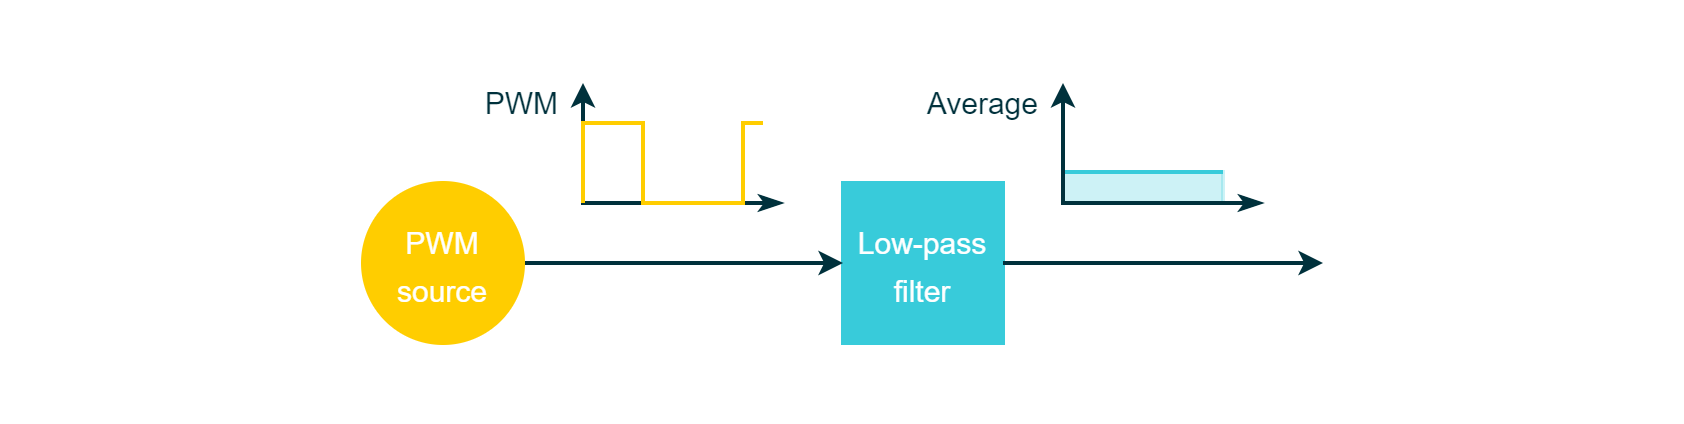

The diagram above was exported from draw.io. Its source (the exported page's mxGraphModel, read from the mxfile embedded in the PNG):
<mxGraphModel dx="1050" dy="725" grid="1" gridSize="10" guides="1" tooltips="1" connect="1" arrows="1" fold="1" page="1" pageScale="1" pageWidth="850" pageHeight="1100" math="0" shadow="0">
  <root>
    <mxCell id="0" />
    <mxCell id="1" parent="0" />
    <mxCell id="0CqPfG13xkRcbbyIOIq8-14" value="" style="rounded=0;whiteSpace=wrap;html=1;strokeColor=#00313C;strokeWidth=2;fontFamily=Arial;fontSize=20;fontColor=#FFFFFF;fillColor=#00313C;opacity=0;" parent="1" vertex="1">
      <mxGeometry x="60" y="430" width="840" height="210" as="geometry" />
    </mxCell>
    <mxCell id="0CqPfG13xkRcbbyIOIq8-10" value="" style="rounded=0;whiteSpace=wrap;html=1;fontFamily=Arial;fontSize=10;fontColor=#FFFFFF;strokeColor=#38CBDA;strokeWidth=2;fillColor=#38CBDA;opacity=25;" parent="1" vertex="1">
      <mxGeometry x="590" y="514.5" width="80" height="15.5" as="geometry" />
    </mxCell>
    <mxCell id="CFb6v6fv-CiIkTYSW1zN-4" value="&lt;font style=&quot;font-size: 15px;&quot;&gt;Low-pass filter&lt;/font&gt;" style="rounded=0;whiteSpace=wrap;html=1;strokeColor=#38CBDA;strokeWidth=2;fontFamily=Arial;fontSize=20;fontColor=#FFFFFF;fillColor=#38CBDA;" parent="1" vertex="1">
      <mxGeometry x="480" y="520" width="80" height="80" as="geometry" />
    </mxCell>
    <mxCell id="CFb6v6fv-CiIkTYSW1zN-6" value="" style="endArrow=classic;html=1;rounded=0;strokeColor=#00313C;strokeWidth=2;fontFamily=Arial;fontSize=20;fontColor=#101820;fillColor=#D8E0E1;entryX=0;entryY=0.5;entryDx=0;entryDy=0;exitX=1;exitY=0.5;exitDx=0;exitDy=0;" parent="1" source="CFb6v6fv-CiIkTYSW1zN-1" target="CFb6v6fv-CiIkTYSW1zN-4" edge="1">
      <mxGeometry width="50" height="50" relative="1" as="geometry">
        <mxPoint x="330" y="561" as="sourcePoint" />
        <mxPoint x="365" y="580" as="targetPoint" />
        <Array as="points" />
      </mxGeometry>
    </mxCell>
    <mxCell id="CFb6v6fv-CiIkTYSW1zN-1" value="&lt;font style=&quot;font-size: 15px;&quot;&gt;PWM&lt;br&gt;source&lt;/font&gt;" style="ellipse;whiteSpace=wrap;html=1;aspect=fixed;strokeColor=#FFCD00;strokeWidth=2;fontFamily=Arial;fontSize=20;fontColor=#FFFFFF;fillColor=#FFCD00;rounded=0;" parent="1" vertex="1">
      <mxGeometry x="240" y="520" width="80" height="80" as="geometry" />
    </mxCell>
    <mxCell id="0CqPfG13xkRcbbyIOIq8-5" value="" style="endArrow=classicThin;html=1;rounded=0;strokeColor=#00313C;strokeWidth=2;fontFamily=Arial;fontSize=20;fontColor=#101820;fillColor=#00313C;startArrow=classic;startFill=1;endFill=1;" parent="1" edge="1">
      <mxGeometry width="50" height="50" relative="1" as="geometry">
        <mxPoint x="350" y="470" as="sourcePoint" />
        <mxPoint x="450" y="530" as="targetPoint" />
        <Array as="points">
          <mxPoint x="350" y="530" />
        </Array>
      </mxGeometry>
    </mxCell>
    <mxCell id="0CqPfG13xkRcbbyIOIq8-2" value="" style="endArrow=none;html=1;rounded=0;strokeColor=#FFCD00;strokeWidth=2;fontFamily=Arial;fontSize=20;fontColor=#FFCD00;fillColor=#FFFAE5;" parent="1" edge="1">
      <mxGeometry width="50" height="50" relative="1" as="geometry">
        <mxPoint x="350" y="530" as="sourcePoint" />
        <mxPoint x="440" y="490" as="targetPoint" />
        <Array as="points">
          <mxPoint x="350" y="490" />
          <mxPoint x="380" y="490" />
          <mxPoint x="380" y="530" />
          <mxPoint x="430" y="530" />
          <mxPoint x="430" y="490" />
        </Array>
      </mxGeometry>
    </mxCell>
    <mxCell id="0CqPfG13xkRcbbyIOIq8-8" value="" style="endArrow=none;html=1;rounded=0;strokeColor=#38CBDA;strokeWidth=2;fontFamily=Arial;fontSize=20;fontColor=#101820;fillColor=#38CBDA;" parent="1" edge="1">
      <mxGeometry width="50" height="50" relative="1" as="geometry">
        <mxPoint x="590" y="514.5" as="sourcePoint" />
        <mxPoint x="670" y="514.5" as="targetPoint" />
      </mxGeometry>
    </mxCell>
    <mxCell id="0CqPfG13xkRcbbyIOIq8-6" value="" style="endArrow=classicThin;html=1;rounded=0;strokeColor=#00313C;strokeWidth=2;fontFamily=Arial;fontSize=20;fontColor=#101820;fillColor=#00313C;startArrow=classic;startFill=1;endFill=1;" parent="1" edge="1">
      <mxGeometry width="50" height="50" relative="1" as="geometry">
        <mxPoint x="590" y="470" as="sourcePoint" />
        <mxPoint x="690" y="530" as="targetPoint" />
        <Array as="points">
          <mxPoint x="590" y="530" />
        </Array>
      </mxGeometry>
    </mxCell>
    <mxCell id="0CqPfG13xkRcbbyIOIq8-11" value="" style="endArrow=classic;html=1;rounded=0;strokeColor=#00313C;strokeWidth=2;fontFamily=Arial;fontSize=20;fontColor=#101820;fillColor=#D8E0E1;exitX=1;exitY=0.5;exitDx=0;exitDy=0;" parent="1" source="CFb6v6fv-CiIkTYSW1zN-4" edge="1">
      <mxGeometry width="50" height="50" relative="1" as="geometry">
        <mxPoint x="580" y="560.5699999999999" as="sourcePoint" />
        <mxPoint x="720" y="560" as="targetPoint" />
      </mxGeometry>
    </mxCell>
    <mxCell id="0CqPfG13xkRcbbyIOIq8-12" value="&lt;font style=&quot;font-size: 15px;&quot; color=&quot;#00313c&quot;&gt;PWM&lt;/font&gt;" style="rounded=0;whiteSpace=wrap;html=1;strokeColor=none;strokeWidth=2;fillColor=none;fontFamily=Arial;fontSize=16;fontColor=#3D3F4F;align=right;" parent="1" vertex="1">
      <mxGeometry x="280" y="470" width="60" height="20" as="geometry" />
    </mxCell>
    <mxCell id="0CqPfG13xkRcbbyIOIq8-13" value="&lt;font style=&quot;font-size: 15px;&quot; color=&quot;#00313c&quot;&gt;Average&lt;/font&gt;" style="rounded=0;whiteSpace=wrap;html=1;strokeColor=none;strokeWidth=2;fillColor=none;fontFamily=Arial;fontSize=16;fontColor=#3D3F4F;align=right;" parent="1" vertex="1">
      <mxGeometry x="520" y="470" width="60" height="20" as="geometry" />
    </mxCell>
  </root>
</mxGraphModel>